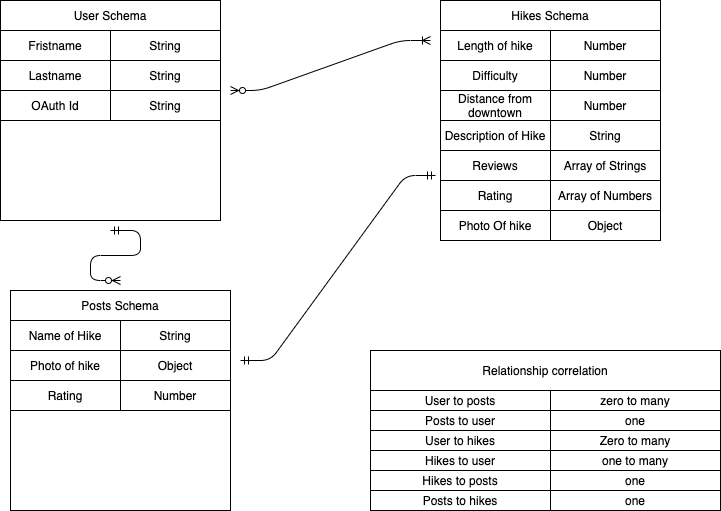

The diagram above was exported from draw.io. Its source (the exported page's mxGraphModel, read from the mxfile embedded in the PNG):
<mxGraphModel dx="786" dy="430" grid="1" gridSize="10" guides="1" tooltips="1" connect="1" arrows="1" fold="1" page="1" pageScale="1" pageWidth="850" pageHeight="1100" math="0" shadow="0">
  <root>
    <mxCell id="0" />
    <mxCell id="1" parent="0" />
    <mxCell id="e2dydPLMxLYQbcj5rkYM-1" value="" style="whiteSpace=wrap;html=1;aspect=fixed;" vertex="1" parent="1">
      <mxGeometry x="40" y="40" width="220" height="220" as="geometry" />
    </mxCell>
    <mxCell id="e2dydPLMxLYQbcj5rkYM-2" value="" style="whiteSpace=wrap;html=1;aspect=fixed;" vertex="1" parent="1">
      <mxGeometry x="480" y="40" width="210" height="210" as="geometry" />
    </mxCell>
    <mxCell id="e2dydPLMxLYQbcj5rkYM-3" value="" style="whiteSpace=wrap;html=1;aspect=fixed;" vertex="1" parent="1">
      <mxGeometry x="50" y="330" width="220" height="220" as="geometry" />
    </mxCell>
    <mxCell id="e2dydPLMxLYQbcj5rkYM-5" value="User Schema" style="rounded=0;whiteSpace=wrap;html=1;" vertex="1" parent="1">
      <mxGeometry x="40" y="40" width="220" height="30" as="geometry" />
    </mxCell>
    <mxCell id="e2dydPLMxLYQbcj5rkYM-7" value="Posts Schema" style="rounded=0;whiteSpace=wrap;html=1;" vertex="1" parent="1">
      <mxGeometry x="50" y="330" width="220" height="30" as="geometry" />
    </mxCell>
    <mxCell id="e2dydPLMxLYQbcj5rkYM-8" value="Hikes Schema" style="rounded=0;whiteSpace=wrap;html=1;" vertex="1" parent="1">
      <mxGeometry x="480" y="40" width="220" height="30" as="geometry" />
    </mxCell>
    <mxCell id="e2dydPLMxLYQbcj5rkYM-9" value="Fristname" style="rounded=0;whiteSpace=wrap;html=1;" vertex="1" parent="1">
      <mxGeometry x="40" y="70" width="110" height="30" as="geometry" />
    </mxCell>
    <mxCell id="e2dydPLMxLYQbcj5rkYM-10" value="String" style="rounded=0;whiteSpace=wrap;html=1;" vertex="1" parent="1">
      <mxGeometry x="150" y="70" width="110" height="30" as="geometry" />
    </mxCell>
    <mxCell id="e2dydPLMxLYQbcj5rkYM-12" value="Lastname" style="rounded=0;whiteSpace=wrap;html=1;" vertex="1" parent="1">
      <mxGeometry x="40" y="100" width="110" height="30" as="geometry" />
    </mxCell>
    <mxCell id="e2dydPLMxLYQbcj5rkYM-13" value="String" style="rounded=0;whiteSpace=wrap;html=1;" vertex="1" parent="1">
      <mxGeometry x="150" y="100" width="110" height="30" as="geometry" />
    </mxCell>
    <mxCell id="e2dydPLMxLYQbcj5rkYM-14" value="OAuth Id" style="rounded=0;whiteSpace=wrap;html=1;" vertex="1" parent="1">
      <mxGeometry x="40" y="130" width="110" height="30" as="geometry" />
    </mxCell>
    <mxCell id="e2dydPLMxLYQbcj5rkYM-15" value="String" style="rounded=0;whiteSpace=wrap;html=1;" vertex="1" parent="1">
      <mxGeometry x="150" y="130" width="110" height="30" as="geometry" />
    </mxCell>
    <mxCell id="e2dydPLMxLYQbcj5rkYM-16" value="Length of hike" style="rounded=0;whiteSpace=wrap;html=1;" vertex="1" parent="1">
      <mxGeometry x="480" y="70" width="110" height="30" as="geometry" />
    </mxCell>
    <mxCell id="e2dydPLMxLYQbcj5rkYM-17" value="Number" style="rounded=0;whiteSpace=wrap;html=1;" vertex="1" parent="1">
      <mxGeometry x="590" y="70" width="110" height="30" as="geometry" />
    </mxCell>
    <mxCell id="e2dydPLMxLYQbcj5rkYM-18" value="Difficulty" style="rounded=0;whiteSpace=wrap;html=1;" vertex="1" parent="1">
      <mxGeometry x="480" y="100" width="110" height="30" as="geometry" />
    </mxCell>
    <mxCell id="e2dydPLMxLYQbcj5rkYM-19" value="Number" style="rounded=0;whiteSpace=wrap;html=1;" vertex="1" parent="1">
      <mxGeometry x="590" y="100" width="110" height="30" as="geometry" />
    </mxCell>
    <mxCell id="e2dydPLMxLYQbcj5rkYM-20" value="Distance from downtown" style="rounded=0;whiteSpace=wrap;html=1;" vertex="1" parent="1">
      <mxGeometry x="480" y="130" width="110" height="30" as="geometry" />
    </mxCell>
    <mxCell id="e2dydPLMxLYQbcj5rkYM-21" value="Number" style="rounded=0;whiteSpace=wrap;html=1;" vertex="1" parent="1">
      <mxGeometry x="590" y="130" width="110" height="30" as="geometry" />
    </mxCell>
    <mxCell id="e2dydPLMxLYQbcj5rkYM-22" value="Description of Hike" style="rounded=0;whiteSpace=wrap;html=1;" vertex="1" parent="1">
      <mxGeometry x="480" y="160" width="110" height="30" as="geometry" />
    </mxCell>
    <mxCell id="e2dydPLMxLYQbcj5rkYM-23" value="String" style="rounded=0;whiteSpace=wrap;html=1;" vertex="1" parent="1">
      <mxGeometry x="590" y="160" width="110" height="30" as="geometry" />
    </mxCell>
    <mxCell id="e2dydPLMxLYQbcj5rkYM-24" value="Reviews" style="rounded=0;whiteSpace=wrap;html=1;" vertex="1" parent="1">
      <mxGeometry x="480" y="190" width="110" height="30" as="geometry" />
    </mxCell>
    <mxCell id="e2dydPLMxLYQbcj5rkYM-25" value="Array of Strings" style="rounded=0;whiteSpace=wrap;html=1;" vertex="1" parent="1">
      <mxGeometry x="590" y="190" width="110" height="30" as="geometry" />
    </mxCell>
    <mxCell id="e2dydPLMxLYQbcj5rkYM-26" value="Rating" style="rounded=0;whiteSpace=wrap;html=1;" vertex="1" parent="1">
      <mxGeometry x="480" y="220" width="110" height="30" as="geometry" />
    </mxCell>
    <mxCell id="e2dydPLMxLYQbcj5rkYM-27" value="Array of Numbers" style="rounded=0;whiteSpace=wrap;html=1;" vertex="1" parent="1">
      <mxGeometry x="590" y="220" width="110" height="30" as="geometry" />
    </mxCell>
    <mxCell id="e2dydPLMxLYQbcj5rkYM-28" value="Name of Hike" style="rounded=0;whiteSpace=wrap;html=1;" vertex="1" parent="1">
      <mxGeometry x="50" y="360" width="110" height="30" as="geometry" />
    </mxCell>
    <mxCell id="e2dydPLMxLYQbcj5rkYM-29" value="String" style="rounded=0;whiteSpace=wrap;html=1;" vertex="1" parent="1">
      <mxGeometry x="160" y="360" width="110" height="30" as="geometry" />
    </mxCell>
    <mxCell id="e2dydPLMxLYQbcj5rkYM-30" value="Photo of hike" style="rounded=0;whiteSpace=wrap;html=1;" vertex="1" parent="1">
      <mxGeometry x="50" y="390" width="110" height="30" as="geometry" />
    </mxCell>
    <mxCell id="e2dydPLMxLYQbcj5rkYM-31" value="Object" style="rounded=0;whiteSpace=wrap;html=1;" vertex="1" parent="1">
      <mxGeometry x="160" y="390" width="110" height="30" as="geometry" />
    </mxCell>
    <mxCell id="e2dydPLMxLYQbcj5rkYM-34" value="Photo Of hike" style="rounded=0;whiteSpace=wrap;html=1;" vertex="1" parent="1">
      <mxGeometry x="480" y="250" width="110" height="30" as="geometry" />
    </mxCell>
    <mxCell id="e2dydPLMxLYQbcj5rkYM-35" value="Object" style="rounded=0;whiteSpace=wrap;html=1;" vertex="1" parent="1">
      <mxGeometry x="590" y="250" width="110" height="30" as="geometry" />
    </mxCell>
    <mxCell id="e2dydPLMxLYQbcj5rkYM-36" value="Rating" style="rounded=0;whiteSpace=wrap;html=1;" vertex="1" parent="1">
      <mxGeometry x="50" y="420" width="110" height="30" as="geometry" />
    </mxCell>
    <mxCell id="e2dydPLMxLYQbcj5rkYM-37" value="Number" style="rounded=0;whiteSpace=wrap;html=1;" vertex="1" parent="1">
      <mxGeometry x="160" y="420" width="110" height="30" as="geometry" />
    </mxCell>
    <mxCell id="e2dydPLMxLYQbcj5rkYM-44" value="" style="edgeStyle=entityRelationEdgeStyle;fontSize=12;html=1;endArrow=ERzeroToMany;startArrow=ERmandOne;" edge="1" parent="1">
      <mxGeometry width="100" height="100" relative="1" as="geometry">
        <mxPoint x="150" y="270" as="sourcePoint" />
        <mxPoint x="160" y="320" as="targetPoint" />
      </mxGeometry>
    </mxCell>
    <mxCell id="e2dydPLMxLYQbcj5rkYM-47" value="" style="rounded=0;whiteSpace=wrap;html=1;" vertex="1" parent="1">
      <mxGeometry x="410" y="390" width="350" height="160" as="geometry" />
    </mxCell>
    <mxCell id="e2dydPLMxLYQbcj5rkYM-48" value="Relationship correlation" style="rounded=0;whiteSpace=wrap;html=1;" vertex="1" parent="1">
      <mxGeometry x="410" y="390" width="350" height="40" as="geometry" />
    </mxCell>
    <mxCell id="e2dydPLMxLYQbcj5rkYM-49" value="User to posts" style="rounded=0;whiteSpace=wrap;html=1;" vertex="1" parent="1">
      <mxGeometry x="410" y="430" width="180" height="20" as="geometry" />
    </mxCell>
    <mxCell id="e2dydPLMxLYQbcj5rkYM-52" value="zero to many" style="rounded=0;whiteSpace=wrap;html=1;" vertex="1" parent="1">
      <mxGeometry x="590" y="430" width="170" height="20" as="geometry" />
    </mxCell>
    <mxCell id="e2dydPLMxLYQbcj5rkYM-53" value="Posts to user" style="rounded=0;whiteSpace=wrap;html=1;" vertex="1" parent="1">
      <mxGeometry x="410" y="450" width="180" height="20" as="geometry" />
    </mxCell>
    <mxCell id="e2dydPLMxLYQbcj5rkYM-54" value="one" style="rounded=0;whiteSpace=wrap;html=1;" vertex="1" parent="1">
      <mxGeometry x="590" y="450" width="170" height="20" as="geometry" />
    </mxCell>
    <mxCell id="e2dydPLMxLYQbcj5rkYM-55" value="User to hikes" style="rounded=0;whiteSpace=wrap;html=1;" vertex="1" parent="1">
      <mxGeometry x="410" y="470" width="180" height="20" as="geometry" />
    </mxCell>
    <mxCell id="e2dydPLMxLYQbcj5rkYM-56" value="Hikes to user" style="rounded=0;whiteSpace=wrap;html=1;" vertex="1" parent="1">
      <mxGeometry x="410" y="490" width="180" height="20" as="geometry" />
    </mxCell>
    <mxCell id="e2dydPLMxLYQbcj5rkYM-57" value="Hikes to posts" style="rounded=0;whiteSpace=wrap;html=1;" vertex="1" parent="1">
      <mxGeometry x="410" y="510" width="180" height="20" as="geometry" />
    </mxCell>
    <mxCell id="e2dydPLMxLYQbcj5rkYM-58" value="Posts to hikes" style="rounded=0;whiteSpace=wrap;html=1;" vertex="1" parent="1">
      <mxGeometry x="410" y="530" width="180" height="20" as="geometry" />
    </mxCell>
    <mxCell id="e2dydPLMxLYQbcj5rkYM-59" value="Zero to many" style="rounded=0;whiteSpace=wrap;html=1;" vertex="1" parent="1">
      <mxGeometry x="590" y="470" width="170" height="20" as="geometry" />
    </mxCell>
    <mxCell id="e2dydPLMxLYQbcj5rkYM-60" value="one to many" style="rounded=0;whiteSpace=wrap;html=1;" vertex="1" parent="1">
      <mxGeometry x="590" y="490" width="170" height="20" as="geometry" />
    </mxCell>
    <mxCell id="e2dydPLMxLYQbcj5rkYM-61" value="" style="rounded=0;whiteSpace=wrap;html=1;" vertex="1" parent="1">
      <mxGeometry x="590" y="510" width="170" height="20" as="geometry" />
    </mxCell>
    <mxCell id="e2dydPLMxLYQbcj5rkYM-62" value="one" style="rounded=0;whiteSpace=wrap;html=1;" vertex="1" parent="1">
      <mxGeometry x="590" y="510" width="170" height="20" as="geometry" />
    </mxCell>
    <mxCell id="e2dydPLMxLYQbcj5rkYM-64" value="one" style="rounded=0;whiteSpace=wrap;html=1;" vertex="1" parent="1">
      <mxGeometry x="590" y="530" width="170" height="20" as="geometry" />
    </mxCell>
    <mxCell id="e2dydPLMxLYQbcj5rkYM-65" value="" style="edgeStyle=entityRelationEdgeStyle;fontSize=12;html=1;endArrow=ERoneToMany;startArrow=ERzeroToMany;" edge="1" parent="1">
      <mxGeometry width="100" height="100" relative="1" as="geometry">
        <mxPoint x="270" y="130" as="sourcePoint" />
        <mxPoint x="470" y="80" as="targetPoint" />
      </mxGeometry>
    </mxCell>
    <mxCell id="e2dydPLMxLYQbcj5rkYM-66" value="" style="edgeStyle=entityRelationEdgeStyle;fontSize=12;html=1;endArrow=ERmandOne;startArrow=ERmandOne;" edge="1" parent="1">
      <mxGeometry width="100" height="100" relative="1" as="geometry">
        <mxPoint x="280" y="400" as="sourcePoint" />
        <mxPoint x="475" y="215" as="targetPoint" />
      </mxGeometry>
    </mxCell>
  </root>
</mxGraphModel>